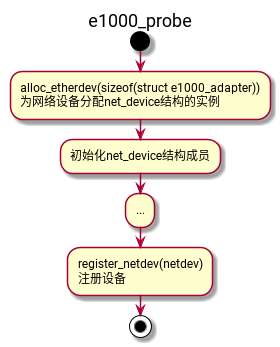

The diagram above was rendered by PlantUML. Its source (embedded in the PNG):
@startuml
title e1000_probe
start
:alloc_etherdev(sizeof(struct e1000_adapter))
为网络设备分配net_device结构的实例;
:初始化net_device结构成员;
:...;
:register_netdev(netdev)
注册设备;
stop
@enduml